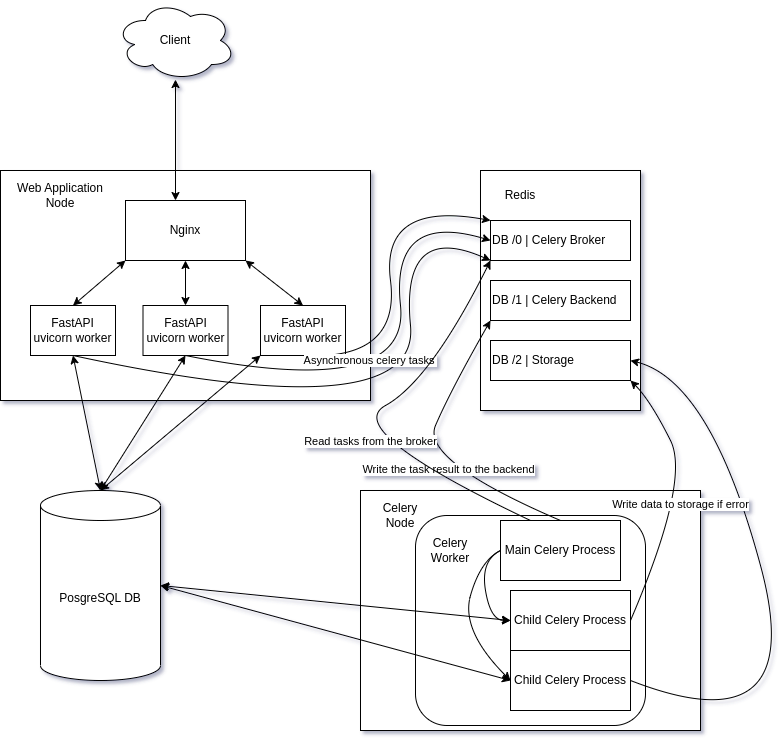

The diagram above was exported from draw.io. Its source (the exported page's mxGraphModel, read from the mxfile embedded in the PNG):
<mxGraphModel dx="2062" dy="1133" grid="1" gridSize="10" guides="1" tooltips="1" connect="1" arrows="1" fold="1" page="1" pageScale="1" pageWidth="827" pageHeight="1169" math="0" shadow="0">
  <root>
    <mxCell id="0" />
    <mxCell id="1" parent="0" />
    <mxCell id="B2XSlzX2pfJ0Vq96Ae1i-1" value="Client" style="ellipse;shape=cloud;whiteSpace=wrap;html=1;" vertex="1" parent="1">
      <mxGeometry x="155" y="70" width="120" height="80" as="geometry" />
    </mxCell>
    <mxCell id="B2XSlzX2pfJ0Vq96Ae1i-2" value="" style="rounded=0;whiteSpace=wrap;html=1;" vertex="1" parent="1">
      <mxGeometry x="40" y="240" width="370" height="230" as="geometry" />
    </mxCell>
    <mxCell id="B2XSlzX2pfJ0Vq96Ae1i-3" value="Web Application Node" style="text;html=1;strokeColor=none;fillColor=none;align=center;verticalAlign=middle;whiteSpace=wrap;rounded=0;" vertex="1" parent="1">
      <mxGeometry x="50" y="250" width="100" height="30" as="geometry" />
    </mxCell>
    <mxCell id="B2XSlzX2pfJ0Vq96Ae1i-4" value="Nginx" style="rounded=0;whiteSpace=wrap;html=1;" vertex="1" parent="1">
      <mxGeometry x="165" y="270" width="120" height="60" as="geometry" />
    </mxCell>
    <mxCell id="B2XSlzX2pfJ0Vq96Ae1i-7" value="FastAPI&lt;br&gt;uvicorn worker" style="rounded=0;whiteSpace=wrap;html=1;" vertex="1" parent="1">
      <mxGeometry x="70" y="375" width="85" height="50" as="geometry" />
    </mxCell>
    <mxCell id="B2XSlzX2pfJ0Vq96Ae1i-12" value="FastAPI&lt;br&gt;uvicorn worker" style="rounded=0;whiteSpace=wrap;html=1;" vertex="1" parent="1">
      <mxGeometry x="182.5" y="375" width="85" height="50" as="geometry" />
    </mxCell>
    <mxCell id="B2XSlzX2pfJ0Vq96Ae1i-13" value="FastAPI&lt;br&gt;uvicorn worker" style="rounded=0;whiteSpace=wrap;html=1;" vertex="1" parent="1">
      <mxGeometry x="300" y="375" width="85" height="50" as="geometry" />
    </mxCell>
    <mxCell id="B2XSlzX2pfJ0Vq96Ae1i-14" value="" style="endArrow=classic;startArrow=classic;html=1;rounded=0;entryX=0;entryY=1;entryDx=0;entryDy=0;exitX=0.5;exitY=0;exitDx=0;exitDy=0;" edge="1" parent="1" source="B2XSlzX2pfJ0Vq96Ae1i-7" target="B2XSlzX2pfJ0Vq96Ae1i-4">
      <mxGeometry width="50" height="50" relative="1" as="geometry">
        <mxPoint x="390" y="600" as="sourcePoint" />
        <mxPoint x="440" y="550" as="targetPoint" />
      </mxGeometry>
    </mxCell>
    <mxCell id="B2XSlzX2pfJ0Vq96Ae1i-15" value="" style="endArrow=classic;startArrow=classic;html=1;rounded=0;entryX=0.5;entryY=1;entryDx=0;entryDy=0;exitX=0.5;exitY=0;exitDx=0;exitDy=0;" edge="1" parent="1" source="B2XSlzX2pfJ0Vq96Ae1i-12" target="B2XSlzX2pfJ0Vq96Ae1i-4">
      <mxGeometry width="50" height="50" relative="1" as="geometry">
        <mxPoint x="122.5" y="385" as="sourcePoint" />
        <mxPoint x="175" y="340" as="targetPoint" />
      </mxGeometry>
    </mxCell>
    <mxCell id="B2XSlzX2pfJ0Vq96Ae1i-16" value="" style="endArrow=classic;startArrow=classic;html=1;rounded=0;entryX=1;entryY=1;entryDx=0;entryDy=0;exitX=0.5;exitY=0;exitDx=0;exitDy=0;" edge="1" parent="1" source="B2XSlzX2pfJ0Vq96Ae1i-13" target="B2XSlzX2pfJ0Vq96Ae1i-4">
      <mxGeometry width="50" height="50" relative="1" as="geometry">
        <mxPoint x="235" y="385" as="sourcePoint" />
        <mxPoint x="235" y="340" as="targetPoint" />
      </mxGeometry>
    </mxCell>
    <mxCell id="B2XSlzX2pfJ0Vq96Ae1i-17" value="" style="endArrow=classic;startArrow=classic;html=1;rounded=0;entryX=0.5;entryY=0.988;entryDx=0;entryDy=0;entryPerimeter=0;" edge="1" parent="1" target="B2XSlzX2pfJ0Vq96Ae1i-1">
      <mxGeometry width="50" height="50" relative="1" as="geometry">
        <mxPoint x="215" y="270" as="sourcePoint" />
        <mxPoint x="235" y="340" as="targetPoint" />
      </mxGeometry>
    </mxCell>
    <mxCell id="B2XSlzX2pfJ0Vq96Ae1i-18" value="" style="rounded=0;whiteSpace=wrap;html=1;" vertex="1" parent="1">
      <mxGeometry x="520" y="240" width="160" height="240" as="geometry" />
    </mxCell>
    <mxCell id="B2XSlzX2pfJ0Vq96Ae1i-19" value="Redis" style="text;html=1;strokeColor=none;fillColor=none;align=center;verticalAlign=middle;whiteSpace=wrap;rounded=0;" vertex="1" parent="1">
      <mxGeometry x="530" y="250" width="60" height="30" as="geometry" />
    </mxCell>
    <mxCell id="B2XSlzX2pfJ0Vq96Ae1i-20" value="DB /0 | Celery Broker" style="rounded=0;whiteSpace=wrap;html=1;align=left;" vertex="1" parent="1">
      <mxGeometry x="530" y="290" width="140" height="40" as="geometry" />
    </mxCell>
    <mxCell id="B2XSlzX2pfJ0Vq96Ae1i-21" value="DB /1 | Celery Backend" style="rounded=0;whiteSpace=wrap;html=1;align=left;" vertex="1" parent="1">
      <mxGeometry x="530" y="350" width="140" height="40" as="geometry" />
    </mxCell>
    <mxCell id="B2XSlzX2pfJ0Vq96Ae1i-22" value="DB /2 | Storage" style="rounded=0;whiteSpace=wrap;html=1;align=left;" vertex="1" parent="1">
      <mxGeometry x="530" y="410" width="140" height="40" as="geometry" />
    </mxCell>
    <mxCell id="B2XSlzX2pfJ0Vq96Ae1i-23" value="" style="curved=1;endArrow=classic;html=1;rounded=0;exitX=0.5;exitY=1;exitDx=0;exitDy=0;entryX=0;entryY=0;entryDx=0;entryDy=0;" edge="1" parent="1" source="B2XSlzX2pfJ0Vq96Ae1i-13" target="B2XSlzX2pfJ0Vq96Ae1i-20">
      <mxGeometry width="50" height="50" relative="1" as="geometry">
        <mxPoint x="380" y="570" as="sourcePoint" />
        <mxPoint x="430" y="520" as="targetPoint" />
        <Array as="points">
          <mxPoint x="440" y="430" />
          <mxPoint x="420" y="270" />
        </Array>
      </mxGeometry>
    </mxCell>
    <mxCell id="B2XSlzX2pfJ0Vq96Ae1i-26" value="" style="curved=1;endArrow=classic;html=1;rounded=0;exitX=0.5;exitY=1;exitDx=0;exitDy=0;entryX=0;entryY=0.5;entryDx=0;entryDy=0;" edge="1" parent="1" source="B2XSlzX2pfJ0Vq96Ae1i-12" target="B2XSlzX2pfJ0Vq96Ae1i-20">
      <mxGeometry width="50" height="50" relative="1" as="geometry">
        <mxPoint x="352.5" y="435" as="sourcePoint" />
        <mxPoint x="540" y="300" as="targetPoint" />
        <Array as="points">
          <mxPoint x="450" y="470" />
          <mxPoint x="430" y="280" />
        </Array>
      </mxGeometry>
    </mxCell>
    <mxCell id="B2XSlzX2pfJ0Vq96Ae1i-27" value="Asynchronous celery tasks&amp;nbsp;" style="curved=1;endArrow=classic;html=1;rounded=0;exitX=0.5;exitY=1;exitDx=0;exitDy=0;entryX=0;entryY=1;entryDx=0;entryDy=0;" edge="1" parent="1" source="B2XSlzX2pfJ0Vq96Ae1i-7" target="B2XSlzX2pfJ0Vq96Ae1i-20">
      <mxGeometry x="0.2931" y="43" width="50" height="50" relative="1" as="geometry">
        <mxPoint x="235" y="435" as="sourcePoint" />
        <mxPoint x="540" y="320" as="targetPoint" />
        <Array as="points">
          <mxPoint x="460" y="500" />
          <mxPoint x="440" y="290" />
        </Array>
        <mxPoint as="offset" />
      </mxGeometry>
    </mxCell>
    <mxCell id="B2XSlzX2pfJ0Vq96Ae1i-28" value="" style="rounded=0;whiteSpace=wrap;html=1;" vertex="1" parent="1">
      <mxGeometry x="400" y="560" width="340" height="240" as="geometry" />
    </mxCell>
    <mxCell id="B2XSlzX2pfJ0Vq96Ae1i-29" value="Celery Node" style="text;html=1;strokeColor=none;fillColor=none;align=center;verticalAlign=middle;whiteSpace=wrap;rounded=0;" vertex="1" parent="1">
      <mxGeometry x="410" y="570" width="60" height="30" as="geometry" />
    </mxCell>
    <mxCell id="B2XSlzX2pfJ0Vq96Ae1i-39" value="PosgreSQL DB" style="shape=cylinder3;whiteSpace=wrap;html=1;boundedLbl=1;backgroundOutline=1;size=15;" vertex="1" parent="1">
      <mxGeometry x="80" y="560" width="120" height="190" as="geometry" />
    </mxCell>
    <mxCell id="B2XSlzX2pfJ0Vq96Ae1i-40" value="" style="endArrow=classic;startArrow=classic;html=1;rounded=0;entryX=0;entryY=1;entryDx=0;entryDy=0;exitX=0.5;exitY=0;exitDx=0;exitDy=0;exitPerimeter=0;" edge="1" parent="1" source="B2XSlzX2pfJ0Vq96Ae1i-39" target="B2XSlzX2pfJ0Vq96Ae1i-13">
      <mxGeometry width="50" height="50" relative="1" as="geometry">
        <mxPoint x="420" y="540" as="sourcePoint" />
        <mxPoint x="470" y="490" as="targetPoint" />
      </mxGeometry>
    </mxCell>
    <mxCell id="B2XSlzX2pfJ0Vq96Ae1i-41" value="" style="endArrow=classic;startArrow=classic;html=1;rounded=0;entryX=0.5;entryY=1;entryDx=0;entryDy=0;exitX=0.5;exitY=0;exitDx=0;exitDy=0;exitPerimeter=0;" edge="1" parent="1" source="B2XSlzX2pfJ0Vq96Ae1i-39" target="B2XSlzX2pfJ0Vq96Ae1i-12">
      <mxGeometry width="50" height="50" relative="1" as="geometry">
        <mxPoint x="150" y="570" as="sourcePoint" />
        <mxPoint x="310" y="435" as="targetPoint" />
      </mxGeometry>
    </mxCell>
    <mxCell id="B2XSlzX2pfJ0Vq96Ae1i-42" value="" style="endArrow=classic;startArrow=classic;html=1;rounded=0;exitX=0.5;exitY=0;exitDx=0;exitDy=0;exitPerimeter=0;entryX=0.5;entryY=1;entryDx=0;entryDy=0;" edge="1" parent="1" source="B2XSlzX2pfJ0Vq96Ae1i-39" target="B2XSlzX2pfJ0Vq96Ae1i-7">
      <mxGeometry width="50" height="50" relative="1" as="geometry">
        <mxPoint x="150" y="570" as="sourcePoint" />
        <mxPoint x="110" y="420" as="targetPoint" />
      </mxGeometry>
    </mxCell>
    <mxCell id="B2XSlzX2pfJ0Vq96Ae1i-46" value="" style="rounded=1;whiteSpace=wrap;html=1;" vertex="1" parent="1">
      <mxGeometry x="455" y="585" width="230" height="210" as="geometry" />
    </mxCell>
    <mxCell id="B2XSlzX2pfJ0Vq96Ae1i-32" value="Child Celery Process" style="rounded=0;whiteSpace=wrap;html=1;" vertex="1" parent="1">
      <mxGeometry x="550" y="660" width="120" height="60" as="geometry" />
    </mxCell>
    <mxCell id="B2XSlzX2pfJ0Vq96Ae1i-37" value="" style="curved=1;endArrow=classic;html=1;rounded=0;exitX=1;exitY=0.5;exitDx=0;exitDy=0;entryX=1;entryY=1;entryDx=0;entryDy=0;" edge="1" parent="1" source="B2XSlzX2pfJ0Vq96Ae1i-32" target="B2XSlzX2pfJ0Vq96Ae1i-22">
      <mxGeometry width="50" height="50" relative="1" as="geometry">
        <mxPoint x="420" y="540" as="sourcePoint" />
        <mxPoint x="470" y="490" as="targetPoint" />
        <Array as="points">
          <mxPoint x="730" y="550" />
          <mxPoint x="690" y="470" />
        </Array>
      </mxGeometry>
    </mxCell>
    <mxCell id="B2XSlzX2pfJ0Vq96Ae1i-38" value="Write data to storage if error" style="curved=1;endArrow=classic;html=1;rounded=0;exitX=1;exitY=0.5;exitDx=0;exitDy=0;entryX=1;entryY=0.5;entryDx=0;entryDy=0;" edge="1" parent="1" source="B2XSlzX2pfJ0Vq96Ae1i-31" target="B2XSlzX2pfJ0Vq96Ae1i-22">
      <mxGeometry x="0.4086" y="61" width="50" height="50" relative="1" as="geometry">
        <mxPoint x="690" y="700" as="sourcePoint" />
        <mxPoint x="680" y="460" as="targetPoint" />
        <Array as="points">
          <mxPoint x="850" y="820" />
          <mxPoint x="750" y="450" />
        </Array>
        <mxPoint as="offset" />
      </mxGeometry>
    </mxCell>
    <mxCell id="B2XSlzX2pfJ0Vq96Ae1i-30" value="Main Celery Process" style="rounded=0;whiteSpace=wrap;html=1;" vertex="1" parent="1">
      <mxGeometry x="540" y="590" width="120" height="60" as="geometry" />
    </mxCell>
    <mxCell id="B2XSlzX2pfJ0Vq96Ae1i-31" value="Child Celery Process" style="rounded=0;whiteSpace=wrap;html=1;" vertex="1" parent="1">
      <mxGeometry x="550" y="720" width="120" height="60" as="geometry" />
    </mxCell>
    <mxCell id="B2XSlzX2pfJ0Vq96Ae1i-47" value="Celery Worker" style="text;html=1;strokeColor=none;fillColor=none;align=center;verticalAlign=middle;whiteSpace=wrap;rounded=0;" vertex="1" parent="1">
      <mxGeometry x="460" y="605" width="60" height="30" as="geometry" />
    </mxCell>
    <mxCell id="B2XSlzX2pfJ0Vq96Ae1i-43" value="" style="endArrow=classic;startArrow=classic;html=1;rounded=0;entryX=0;entryY=0.5;entryDx=0;entryDy=0;exitX=1;exitY=0.5;exitDx=0;exitDy=0;exitPerimeter=0;" edge="1" parent="1" source="B2XSlzX2pfJ0Vq96Ae1i-39" target="B2XSlzX2pfJ0Vq96Ae1i-32">
      <mxGeometry width="50" height="50" relative="1" as="geometry">
        <mxPoint x="150" y="570" as="sourcePoint" />
        <mxPoint x="310" y="435" as="targetPoint" />
      </mxGeometry>
    </mxCell>
    <mxCell id="B2XSlzX2pfJ0Vq96Ae1i-48" value="" style="endArrow=classic;startArrow=classic;html=1;rounded=0;entryX=0;entryY=0.5;entryDx=0;entryDy=0;exitX=1;exitY=0.5;exitDx=0;exitDy=0;exitPerimeter=0;" edge="1" parent="1" source="B2XSlzX2pfJ0Vq96Ae1i-39" target="B2XSlzX2pfJ0Vq96Ae1i-31">
      <mxGeometry width="50" height="50" relative="1" as="geometry">
        <mxPoint x="210" y="665" as="sourcePoint" />
        <mxPoint x="560" y="700" as="targetPoint" />
      </mxGeometry>
    </mxCell>
    <mxCell id="B2XSlzX2pfJ0Vq96Ae1i-49" value="" style="curved=1;endArrow=classic;html=1;rounded=0;entryX=0;entryY=0.5;entryDx=0;entryDy=0;exitX=0;exitY=0.5;exitDx=0;exitDy=0;" edge="1" parent="1" source="B2XSlzX2pfJ0Vq96Ae1i-30" target="B2XSlzX2pfJ0Vq96Ae1i-32">
      <mxGeometry width="50" height="50" relative="1" as="geometry">
        <mxPoint x="420" y="530" as="sourcePoint" />
        <mxPoint x="470" y="480" as="targetPoint" />
        <Array as="points">
          <mxPoint x="520" y="630" />
          <mxPoint x="530" y="690" />
        </Array>
      </mxGeometry>
    </mxCell>
    <mxCell id="B2XSlzX2pfJ0Vq96Ae1i-50" value="" style="curved=1;endArrow=classic;html=1;rounded=0;entryX=0;entryY=0.5;entryDx=0;entryDy=0;exitX=0;exitY=0.5;exitDx=0;exitDy=0;" edge="1" parent="1" source="B2XSlzX2pfJ0Vq96Ae1i-30" target="B2XSlzX2pfJ0Vq96Ae1i-31">
      <mxGeometry width="50" height="50" relative="1" as="geometry">
        <mxPoint x="550" y="630" as="sourcePoint" />
        <mxPoint x="560" y="700" as="targetPoint" />
        <Array as="points">
          <mxPoint x="520" y="630" />
          <mxPoint x="500" y="700" />
        </Array>
      </mxGeometry>
    </mxCell>
    <mxCell id="B2XSlzX2pfJ0Vq96Ae1i-36" value="Write the task result to the backend" style="curved=1;endArrow=classic;html=1;rounded=0;exitX=0.5;exitY=0;exitDx=0;exitDy=0;entryX=0;entryY=1;entryDx=0;entryDy=0;" edge="1" parent="1" source="B2XSlzX2pfJ0Vq96Ae1i-30" target="B2XSlzX2pfJ0Vq96Ae1i-21">
      <mxGeometry x="-0.2064" y="-3" width="50" height="50" relative="1" as="geometry">
        <mxPoint x="550" y="595" as="sourcePoint" />
        <mxPoint x="540" y="340" as="targetPoint" />
        <Array as="points">
          <mxPoint x="460" y="530" />
          <mxPoint x="490" y="460" />
        </Array>
        <mxPoint as="offset" />
      </mxGeometry>
    </mxCell>
    <mxCell id="B2XSlzX2pfJ0Vq96Ae1i-33" value="Read tasks from the broker" style="curved=1;endArrow=classic;html=1;rounded=0;exitX=0.25;exitY=0;exitDx=0;exitDy=0;entryX=0;entryY=1;entryDx=0;entryDy=0;" edge="1" parent="1" source="B2XSlzX2pfJ0Vq96Ae1i-30" target="B2XSlzX2pfJ0Vq96Ae1i-20">
      <mxGeometry x="-0.2064" y="-3" width="50" height="50" relative="1" as="geometry">
        <mxPoint x="420" y="550" as="sourcePoint" />
        <mxPoint x="470" y="500" as="targetPoint" />
        <Array as="points">
          <mxPoint x="380" y="500" />
          <mxPoint x="470" y="450" />
        </Array>
        <mxPoint as="offset" />
      </mxGeometry>
    </mxCell>
  </root>
</mxGraphModel>